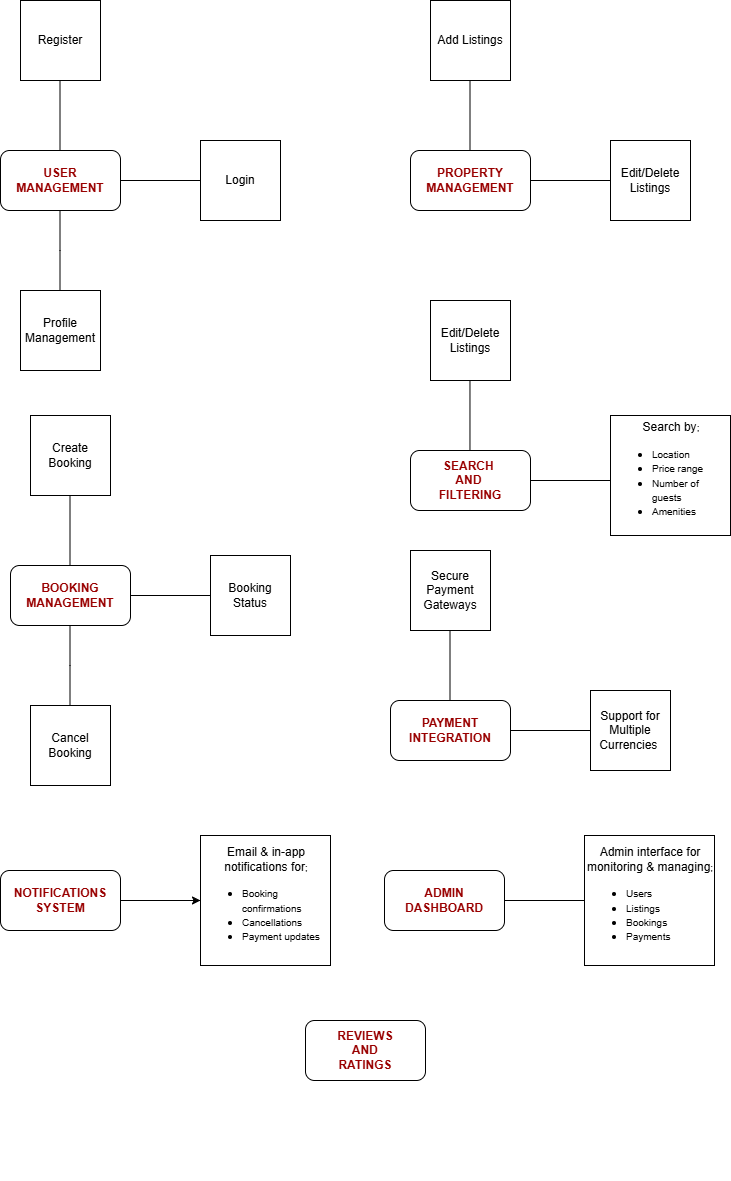

The diagram above was exported from draw.io. Its source (the exported page's mxGraphModel, read from the mxfile embedded in the PNG):
<mxGraphModel dx="819" dy="484" grid="1" gridSize="10" guides="1" tooltips="1" connect="1" arrows="1" fold="1" page="1" pageScale="1" pageWidth="827" pageHeight="1169" math="0" shadow="0">
  <root>
    <mxCell id="0" />
    <mxCell id="1" parent="0" />
    <mxCell id="nIZCkwnWuvxjrYMQCH8q-10" value="" style="group" vertex="1" connectable="0" parent="1">
      <mxGeometry x="30" y="50" width="280" height="370" as="geometry" />
    </mxCell>
    <mxCell id="nIZCkwnWuvxjrYMQCH8q-6" value="" style="group" vertex="1" connectable="0" parent="nIZCkwnWuvxjrYMQCH8q-10">
      <mxGeometry width="120" height="290" as="geometry" />
    </mxCell>
    <mxCell id="nIZCkwnWuvxjrYMQCH8q-3" value="Register" style="whiteSpace=wrap;html=1;aspect=fixed;" vertex="1" parent="nIZCkwnWuvxjrYMQCH8q-6">
      <mxGeometry x="20" width="80" height="80" as="geometry" />
    </mxCell>
    <mxCell id="nIZCkwnWuvxjrYMQCH8q-4" value="" style="group" vertex="1" connectable="0" parent="nIZCkwnWuvxjrYMQCH8q-6">
      <mxGeometry y="80" width="120" height="130" as="geometry" />
    </mxCell>
    <mxCell id="nIZCkwnWuvxjrYMQCH8q-1" value="&lt;b&gt;&lt;font style=&quot;color: light-dark(rgb(153, 0, 0), rgb(153, 0, 0));&quot;&gt;USER MANAGEMENT&lt;/font&gt;&lt;/b&gt;" style="rounded=1;whiteSpace=wrap;html=1;" vertex="1" parent="nIZCkwnWuvxjrYMQCH8q-4">
      <mxGeometry y="70" width="120" height="60" as="geometry" />
    </mxCell>
    <mxCell id="nIZCkwnWuvxjrYMQCH8q-2" value="" style="endArrow=none;html=1;rounded=0;" edge="1" parent="nIZCkwnWuvxjrYMQCH8q-4">
      <mxGeometry width="50" height="50" relative="1" as="geometry">
        <mxPoint x="59.5" y="70" as="sourcePoint" />
        <mxPoint x="59.5" as="targetPoint" />
        <Array as="points" />
      </mxGeometry>
    </mxCell>
    <mxCell id="nIZCkwnWuvxjrYMQCH8q-5" value="" style="endArrow=none;html=1;rounded=0;" edge="1" parent="nIZCkwnWuvxjrYMQCH8q-6">
      <mxGeometry width="50" height="50" relative="1" as="geometry">
        <mxPoint x="59.5" y="290" as="sourcePoint" />
        <mxPoint x="59.5" y="210" as="targetPoint" />
        <Array as="points">
          <mxPoint x="59.5" y="250" />
        </Array>
      </mxGeometry>
    </mxCell>
    <mxCell id="nIZCkwnWuvxjrYMQCH8q-7" value="Profile Management" style="whiteSpace=wrap;html=1;aspect=fixed;" vertex="1" parent="nIZCkwnWuvxjrYMQCH8q-10">
      <mxGeometry x="20" y="290" width="80" height="80" as="geometry" />
    </mxCell>
    <mxCell id="nIZCkwnWuvxjrYMQCH8q-8" value="" style="endArrow=none;html=1;rounded=0;" edge="1" parent="nIZCkwnWuvxjrYMQCH8q-10">
      <mxGeometry width="50" height="50" relative="1" as="geometry">
        <mxPoint x="120" y="180" as="sourcePoint" />
        <mxPoint x="200" y="180" as="targetPoint" />
      </mxGeometry>
    </mxCell>
    <mxCell id="nIZCkwnWuvxjrYMQCH8q-9" value="Login" style="whiteSpace=wrap;html=1;aspect=fixed;" vertex="1" parent="nIZCkwnWuvxjrYMQCH8q-10">
      <mxGeometry x="200" y="140" width="80" height="80" as="geometry" />
    </mxCell>
    <mxCell id="nIZCkwnWuvxjrYMQCH8q-12" value="" style="group" vertex="1" connectable="0" parent="1">
      <mxGeometry x="440" y="50" width="280" height="370" as="geometry" />
    </mxCell>
    <mxCell id="nIZCkwnWuvxjrYMQCH8q-13" value="" style="group" vertex="1" connectable="0" parent="nIZCkwnWuvxjrYMQCH8q-12">
      <mxGeometry width="120" height="290" as="geometry" />
    </mxCell>
    <mxCell id="nIZCkwnWuvxjrYMQCH8q-14" value="Add Listings" style="whiteSpace=wrap;html=1;aspect=fixed;" vertex="1" parent="nIZCkwnWuvxjrYMQCH8q-13">
      <mxGeometry x="20" width="80" height="80" as="geometry" />
    </mxCell>
    <mxCell id="nIZCkwnWuvxjrYMQCH8q-15" value="" style="group" vertex="1" connectable="0" parent="nIZCkwnWuvxjrYMQCH8q-13">
      <mxGeometry y="80" width="120" height="130" as="geometry" />
    </mxCell>
    <mxCell id="nIZCkwnWuvxjrYMQCH8q-16" value="&lt;b&gt;&lt;font style=&quot;color: light-dark(rgb(153, 0, 0), rgb(153, 0, 0));&quot;&gt;PROPERTY MANAGEMENT&lt;/font&gt;&lt;/b&gt;" style="rounded=1;whiteSpace=wrap;html=1;" vertex="1" parent="nIZCkwnWuvxjrYMQCH8q-15">
      <mxGeometry y="70" width="120" height="60" as="geometry" />
    </mxCell>
    <mxCell id="nIZCkwnWuvxjrYMQCH8q-17" value="" style="endArrow=none;html=1;rounded=0;" edge="1" parent="nIZCkwnWuvxjrYMQCH8q-15">
      <mxGeometry width="50" height="50" relative="1" as="geometry">
        <mxPoint x="59.5" y="70" as="sourcePoint" />
        <mxPoint x="59.5" as="targetPoint" />
        <Array as="points" />
      </mxGeometry>
    </mxCell>
    <mxCell id="nIZCkwnWuvxjrYMQCH8q-20" value="" style="endArrow=none;html=1;rounded=0;" edge="1" parent="nIZCkwnWuvxjrYMQCH8q-12">
      <mxGeometry width="50" height="50" relative="1" as="geometry">
        <mxPoint x="120" y="180" as="sourcePoint" />
        <mxPoint x="200" y="180" as="targetPoint" />
      </mxGeometry>
    </mxCell>
    <mxCell id="nIZCkwnWuvxjrYMQCH8q-21" value="Edit/Delete Listings" style="whiteSpace=wrap;html=1;aspect=fixed;" vertex="1" parent="nIZCkwnWuvxjrYMQCH8q-12">
      <mxGeometry x="200" y="140" width="80" height="80" as="geometry" />
    </mxCell>
    <mxCell id="nIZCkwnWuvxjrYMQCH8q-22" value="" style="group" vertex="1" connectable="0" parent="1">
      <mxGeometry x="440" y="290" width="280" height="370" as="geometry" />
    </mxCell>
    <mxCell id="nIZCkwnWuvxjrYMQCH8q-23" value="" style="group" vertex="1" connectable="0" parent="nIZCkwnWuvxjrYMQCH8q-22">
      <mxGeometry width="130" height="290" as="geometry" />
    </mxCell>
    <mxCell id="nIZCkwnWuvxjrYMQCH8q-25" value="" style="group" vertex="1" connectable="0" parent="nIZCkwnWuvxjrYMQCH8q-23">
      <mxGeometry y="80" width="120" height="130" as="geometry" />
    </mxCell>
    <mxCell id="nIZCkwnWuvxjrYMQCH8q-33" value="" style="group" vertex="1" connectable="0" parent="nIZCkwnWuvxjrYMQCH8q-25">
      <mxGeometry x="20" y="-20" width="80" height="150" as="geometry" />
    </mxCell>
    <mxCell id="nIZCkwnWuvxjrYMQCH8q-27" value="" style="endArrow=none;html=1;rounded=0;" edge="1" parent="nIZCkwnWuvxjrYMQCH8q-33">
      <mxGeometry width="50" height="50" relative="1" as="geometry">
        <mxPoint x="39.47" y="150" as="sourcePoint" />
        <mxPoint x="39.47" y="80" as="targetPoint" />
        <Array as="points" />
      </mxGeometry>
    </mxCell>
    <mxCell id="nIZCkwnWuvxjrYMQCH8q-29" value="Edit/Delete Listings" style="whiteSpace=wrap;html=1;aspect=fixed;" vertex="1" parent="nIZCkwnWuvxjrYMQCH8q-33">
      <mxGeometry width="80" height="80" as="geometry" />
    </mxCell>
    <mxCell id="nIZCkwnWuvxjrYMQCH8q-26" value="&lt;b&gt;&lt;font style=&quot;color: light-dark(rgb(153, 0, 0), rgb(153, 0, 0));&quot;&gt;SEARCH&amp;nbsp;&lt;/font&gt;&lt;/b&gt;&lt;div&gt;&lt;b&gt;&lt;font style=&quot;color: light-dark(rgb(153, 0, 0), rgb(153, 0, 0));&quot;&gt;AND&amp;nbsp;&lt;/font&gt;&lt;/b&gt;&lt;/div&gt;&lt;div&gt;&lt;b&gt;&lt;font style=&quot;color: light-dark(rgb(153, 0, 0), rgb(153, 0, 0));&quot;&gt;FILTERING&lt;/font&gt;&lt;/b&gt;&lt;/div&gt;" style="rounded=1;whiteSpace=wrap;html=1;" vertex="1" parent="nIZCkwnWuvxjrYMQCH8q-23">
      <mxGeometry y="210" width="120" height="60" as="geometry" />
    </mxCell>
    <mxCell id="nIZCkwnWuvxjrYMQCH8q-28" value="" style="endArrow=none;html=1;rounded=0;" edge="1" parent="nIZCkwnWuvxjrYMQCH8q-22">
      <mxGeometry width="50" height="50" relative="1" as="geometry">
        <mxPoint x="120" y="240" as="sourcePoint" />
        <mxPoint x="200" y="240" as="targetPoint" />
      </mxGeometry>
    </mxCell>
    <mxCell id="nIZCkwnWuvxjrYMQCH8q-24" value="&lt;div style=&quot;text-align: center;&quot;&gt;&lt;span style=&quot;background-color: transparent; color: light-dark(rgb(0, 0, 0), rgb(255, 255, 255));&quot;&gt;&lt;font&gt;Search by&lt;/font&gt;&lt;font style=&quot;font-size: 10px;&quot;&gt;;&lt;/font&gt;&lt;/span&gt;&lt;/div&gt;&lt;div&gt;&lt;ul&gt;&lt;li&gt;&lt;font style=&quot;font-size: 10px;&quot;&gt;Location&lt;/font&gt;&lt;/li&gt;&lt;li&gt;&lt;font style=&quot;font-size: 10px;&quot;&gt;Price range&lt;/font&gt;&lt;/li&gt;&lt;li&gt;&lt;font style=&quot;font-size: 10px;&quot;&gt;Number of guests&lt;/font&gt;&lt;/li&gt;&lt;li&gt;&lt;font style=&quot;font-size: 10px;&quot;&gt;Amenities&lt;/font&gt;&lt;/li&gt;&lt;/ul&gt;&lt;/div&gt;" style="whiteSpace=wrap;html=1;aspect=fixed;align=left;" vertex="1" parent="1">
      <mxGeometry x="640" y="465" width="120" height="120" as="geometry" />
    </mxCell>
    <mxCell id="nIZCkwnWuvxjrYMQCH8q-42" value="" style="group" vertex="1" connectable="0" parent="1">
      <mxGeometry x="40" y="465" width="280" height="370" as="geometry" />
    </mxCell>
    <mxCell id="nIZCkwnWuvxjrYMQCH8q-43" value="" style="group" vertex="1" connectable="0" parent="nIZCkwnWuvxjrYMQCH8q-42">
      <mxGeometry width="120" height="290" as="geometry" />
    </mxCell>
    <mxCell id="nIZCkwnWuvxjrYMQCH8q-44" value="Create Booking" style="whiteSpace=wrap;html=1;aspect=fixed;" vertex="1" parent="nIZCkwnWuvxjrYMQCH8q-43">
      <mxGeometry x="20" width="80" height="80" as="geometry" />
    </mxCell>
    <mxCell id="nIZCkwnWuvxjrYMQCH8q-45" value="" style="group" vertex="1" connectable="0" parent="nIZCkwnWuvxjrYMQCH8q-43">
      <mxGeometry y="80" width="120" height="130" as="geometry" />
    </mxCell>
    <mxCell id="nIZCkwnWuvxjrYMQCH8q-46" value="&lt;b&gt;&lt;font style=&quot;color: light-dark(rgb(153, 0, 0), rgb(153, 0, 0));&quot;&gt;BOOKING MANAGEMENT&lt;/font&gt;&lt;/b&gt;" style="rounded=1;whiteSpace=wrap;html=1;" vertex="1" parent="nIZCkwnWuvxjrYMQCH8q-45">
      <mxGeometry y="70" width="120" height="60" as="geometry" />
    </mxCell>
    <mxCell id="nIZCkwnWuvxjrYMQCH8q-47" value="" style="endArrow=none;html=1;rounded=0;" edge="1" parent="nIZCkwnWuvxjrYMQCH8q-45">
      <mxGeometry width="50" height="50" relative="1" as="geometry">
        <mxPoint x="59.5" y="70" as="sourcePoint" />
        <mxPoint x="59.5" as="targetPoint" />
        <Array as="points" />
      </mxGeometry>
    </mxCell>
    <mxCell id="nIZCkwnWuvxjrYMQCH8q-48" value="" style="endArrow=none;html=1;rounded=0;" edge="1" parent="nIZCkwnWuvxjrYMQCH8q-43">
      <mxGeometry width="50" height="50" relative="1" as="geometry">
        <mxPoint x="59.5" y="290" as="sourcePoint" />
        <mxPoint x="59.5" y="210" as="targetPoint" />
        <Array as="points">
          <mxPoint x="59.5" y="250" />
        </Array>
      </mxGeometry>
    </mxCell>
    <mxCell id="nIZCkwnWuvxjrYMQCH8q-49" value="Cancel Booking" style="whiteSpace=wrap;html=1;aspect=fixed;" vertex="1" parent="nIZCkwnWuvxjrYMQCH8q-42">
      <mxGeometry x="20" y="290" width="80" height="80" as="geometry" />
    </mxCell>
    <mxCell id="nIZCkwnWuvxjrYMQCH8q-50" value="" style="endArrow=none;html=1;rounded=0;" edge="1" parent="nIZCkwnWuvxjrYMQCH8q-42">
      <mxGeometry width="50" height="50" relative="1" as="geometry">
        <mxPoint x="120" y="180" as="sourcePoint" />
        <mxPoint x="200" y="180" as="targetPoint" />
      </mxGeometry>
    </mxCell>
    <mxCell id="nIZCkwnWuvxjrYMQCH8q-51" value="Booking Status" style="whiteSpace=wrap;html=1;aspect=fixed;" vertex="1" parent="nIZCkwnWuvxjrYMQCH8q-42">
      <mxGeometry x="200" y="140" width="80" height="80" as="geometry" />
    </mxCell>
    <mxCell id="nIZCkwnWuvxjrYMQCH8q-52" value="" style="group" vertex="1" connectable="0" parent="1">
      <mxGeometry x="420" y="600" width="280" height="370" as="geometry" />
    </mxCell>
    <mxCell id="nIZCkwnWuvxjrYMQCH8q-53" value="" style="group" vertex="1" connectable="0" parent="nIZCkwnWuvxjrYMQCH8q-52">
      <mxGeometry width="120" height="290" as="geometry" />
    </mxCell>
    <mxCell id="nIZCkwnWuvxjrYMQCH8q-54" value="Secure Payment Gateways" style="whiteSpace=wrap;html=1;aspect=fixed;" vertex="1" parent="nIZCkwnWuvxjrYMQCH8q-53">
      <mxGeometry x="20" width="80" height="80" as="geometry" />
    </mxCell>
    <mxCell id="nIZCkwnWuvxjrYMQCH8q-55" value="" style="group" vertex="1" connectable="0" parent="nIZCkwnWuvxjrYMQCH8q-53">
      <mxGeometry y="80" width="120" height="130" as="geometry" />
    </mxCell>
    <mxCell id="nIZCkwnWuvxjrYMQCH8q-56" value="&lt;b&gt;&lt;font style=&quot;color: light-dark(rgb(153, 0, 0), rgb(153, 0, 0));&quot;&gt;PAYMENT INTEGRATION&lt;/font&gt;&lt;/b&gt;" style="rounded=1;whiteSpace=wrap;html=1;" vertex="1" parent="nIZCkwnWuvxjrYMQCH8q-55">
      <mxGeometry y="70" width="120" height="60" as="geometry" />
    </mxCell>
    <mxCell id="nIZCkwnWuvxjrYMQCH8q-57" value="" style="endArrow=none;html=1;rounded=0;" edge="1" parent="nIZCkwnWuvxjrYMQCH8q-55">
      <mxGeometry width="50" height="50" relative="1" as="geometry">
        <mxPoint x="59.5" y="70" as="sourcePoint" />
        <mxPoint x="59.5" as="targetPoint" />
        <Array as="points" />
      </mxGeometry>
    </mxCell>
    <mxCell id="nIZCkwnWuvxjrYMQCH8q-58" value="" style="endArrow=none;html=1;rounded=0;" edge="1" parent="nIZCkwnWuvxjrYMQCH8q-52">
      <mxGeometry width="50" height="50" relative="1" as="geometry">
        <mxPoint x="120" y="180" as="sourcePoint" />
        <mxPoint x="200" y="180" as="targetPoint" />
      </mxGeometry>
    </mxCell>
    <mxCell id="nIZCkwnWuvxjrYMQCH8q-59" value="Support for Multiple Currencies&amp;nbsp;" style="whiteSpace=wrap;html=1;aspect=fixed;" vertex="1" parent="nIZCkwnWuvxjrYMQCH8q-52">
      <mxGeometry x="200" y="140" width="80" height="80" as="geometry" />
    </mxCell>
    <mxCell id="nIZCkwnWuvxjrYMQCH8q-60" value="" style="group" vertex="1" connectable="0" parent="1">
      <mxGeometry x="30" y="710" width="330" height="370" as="geometry" />
    </mxCell>
    <mxCell id="nIZCkwnWuvxjrYMQCH8q-69" value="" style="group" vertex="1" connectable="0" parent="nIZCkwnWuvxjrYMQCH8q-60">
      <mxGeometry width="330" height="320" as="geometry" />
    </mxCell>
    <mxCell id="nIZCkwnWuvxjrYMQCH8q-61" value="" style="group" vertex="1" connectable="0" parent="nIZCkwnWuvxjrYMQCH8q-69">
      <mxGeometry width="130" height="290" as="geometry" />
    </mxCell>
    <mxCell id="nIZCkwnWuvxjrYMQCH8q-66" value="&lt;font style=&quot;color: light-dark(rgb(153, 0, 0), rgb(153, 0, 0));&quot;&gt;&lt;b&gt;NOTIFICATIONS SYSTEM&lt;/b&gt;&lt;/font&gt;" style="rounded=1;whiteSpace=wrap;html=1;" vertex="1" parent="nIZCkwnWuvxjrYMQCH8q-61">
      <mxGeometry y="210" width="120" height="60" as="geometry" />
    </mxCell>
    <mxCell id="nIZCkwnWuvxjrYMQCH8q-67" value="" style="endArrow=none;html=1;rounded=0;" edge="1" parent="nIZCkwnWuvxjrYMQCH8q-69">
      <mxGeometry width="50" height="50" relative="1" as="geometry">
        <mxPoint x="120" y="240" as="sourcePoint" />
        <mxPoint x="200" y="240" as="targetPoint" />
      </mxGeometry>
    </mxCell>
    <mxCell id="nIZCkwnWuvxjrYMQCH8q-68" value="&lt;div style=&quot;text-align: center;&quot;&gt;&lt;span style=&quot;background-color: transparent; color: light-dark(rgb(0, 0, 0), rgb(255, 255, 255));&quot;&gt;&lt;font style=&quot;&quot;&gt;Email &amp;amp; in-app notifications for&lt;/font&gt;&lt;font style=&quot;font-size: 10px;&quot;&gt;;&lt;/font&gt;&lt;/span&gt;&lt;/div&gt;&lt;div&gt;&lt;ul&gt;&lt;li&gt;&lt;span style=&quot;font-size: 10px;&quot;&gt;Booking confirmations&lt;/span&gt;&lt;/li&gt;&lt;li&gt;&lt;span style=&quot;font-size: 10px;&quot;&gt;Cancellations&lt;/span&gt;&lt;/li&gt;&lt;li&gt;&lt;span style=&quot;font-size: 10px;&quot;&gt;Payment updates&lt;/span&gt;&lt;/li&gt;&lt;/ul&gt;&lt;/div&gt;" style="whiteSpace=wrap;html=1;aspect=fixed;align=left;" vertex="1" parent="nIZCkwnWuvxjrYMQCH8q-69">
      <mxGeometry x="200" y="175" width="130" height="130" as="geometry" />
    </mxCell>
    <mxCell id="nIZCkwnWuvxjrYMQCH8q-76" value="" style="edgeStyle=orthogonalEdgeStyle;rounded=0;orthogonalLoop=1;jettySize=auto;html=1;" edge="1" parent="nIZCkwnWuvxjrYMQCH8q-69" source="nIZCkwnWuvxjrYMQCH8q-66" target="nIZCkwnWuvxjrYMQCH8q-68">
      <mxGeometry relative="1" as="geometry" />
    </mxCell>
    <mxCell id="nIZCkwnWuvxjrYMQCH8q-70" value="" style="group" vertex="1" connectable="0" parent="1">
      <mxGeometry x="414" y="710" width="330" height="370" as="geometry" />
    </mxCell>
    <mxCell id="nIZCkwnWuvxjrYMQCH8q-71" value="" style="group" vertex="1" connectable="0" parent="nIZCkwnWuvxjrYMQCH8q-70">
      <mxGeometry width="330" height="320" as="geometry" />
    </mxCell>
    <mxCell id="nIZCkwnWuvxjrYMQCH8q-72" value="" style="group" vertex="1" connectable="0" parent="nIZCkwnWuvxjrYMQCH8q-71">
      <mxGeometry width="130" height="290" as="geometry" />
    </mxCell>
    <mxCell id="nIZCkwnWuvxjrYMQCH8q-73" value="&lt;font style=&quot;color: light-dark(rgb(153, 0, 0), rgb(153, 0, 0));&quot;&gt;&lt;b&gt;ADMIN DASHBOARD&lt;/b&gt;&lt;/font&gt;" style="rounded=1;whiteSpace=wrap;html=1;" vertex="1" parent="nIZCkwnWuvxjrYMQCH8q-72">
      <mxGeometry y="210" width="120" height="60" as="geometry" />
    </mxCell>
    <mxCell id="nIZCkwnWuvxjrYMQCH8q-74" value="" style="endArrow=none;html=1;rounded=0;" edge="1" parent="nIZCkwnWuvxjrYMQCH8q-71">
      <mxGeometry width="50" height="50" relative="1" as="geometry">
        <mxPoint x="120" y="240" as="sourcePoint" />
        <mxPoint x="200" y="240" as="targetPoint" />
      </mxGeometry>
    </mxCell>
    <mxCell id="nIZCkwnWuvxjrYMQCH8q-75" value="&lt;div style=&quot;text-align: center;&quot;&gt;&lt;span style=&quot;background-color: transparent; color: light-dark(rgb(0, 0, 0), rgb(255, 255, 255));&quot;&gt;&lt;font style=&quot;&quot;&gt;Admin interface for monitoring &amp;amp; managing&lt;/font&gt;&lt;font style=&quot;font-size: 10px;&quot;&gt;;&lt;/font&gt;&lt;/span&gt;&lt;/div&gt;&lt;div&gt;&lt;ul&gt;&lt;li&gt;&lt;span style=&quot;font-size: 10px;&quot;&gt;Users&lt;/span&gt;&lt;/li&gt;&lt;li&gt;&lt;span style=&quot;font-size: 10px;&quot;&gt;Listings&lt;/span&gt;&lt;/li&gt;&lt;li&gt;&lt;span style=&quot;font-size: 10px;&quot;&gt;Bookings&lt;/span&gt;&lt;/li&gt;&lt;li&gt;&lt;span style=&quot;font-size: 10px;&quot;&gt;Payments&lt;/span&gt;&lt;/li&gt;&lt;/ul&gt;&lt;/div&gt;" style="whiteSpace=wrap;html=1;aspect=fixed;align=left;" vertex="1" parent="nIZCkwnWuvxjrYMQCH8q-71">
      <mxGeometry x="200" y="175" width="130" height="130" as="geometry" />
    </mxCell>
    <mxCell id="nIZCkwnWuvxjrYMQCH8q-77" value="" style="group" vertex="1" connectable="0" parent="1">
      <mxGeometry x="335" y="860" width="330" height="370" as="geometry" />
    </mxCell>
    <mxCell id="nIZCkwnWuvxjrYMQCH8q-78" value="" style="group" vertex="1" connectable="0" parent="nIZCkwnWuvxjrYMQCH8q-77">
      <mxGeometry width="330" height="320" as="geometry" />
    </mxCell>
    <mxCell id="nIZCkwnWuvxjrYMQCH8q-79" value="" style="group" vertex="1" connectable="0" parent="nIZCkwnWuvxjrYMQCH8q-78">
      <mxGeometry width="130" height="290" as="geometry" />
    </mxCell>
    <mxCell id="nIZCkwnWuvxjrYMQCH8q-80" value="&lt;font style=&quot;color: light-dark(rgb(153, 0, 0), rgb(153, 0, 0));&quot;&gt;&lt;b style=&quot;&quot;&gt;REVIEWS&lt;/b&gt;&lt;/font&gt;&lt;div&gt;&lt;font style=&quot;color: light-dark(rgb(153, 0, 0), rgb(153, 0, 0));&quot;&gt;&lt;b style=&quot;&quot;&gt;&amp;nbsp;AND&amp;nbsp;&lt;/b&gt;&lt;/font&gt;&lt;/div&gt;&lt;div&gt;&lt;font style=&quot;color: light-dark(rgb(153, 0, 0), rgb(153, 0, 0));&quot;&gt;&lt;b style=&quot;&quot;&gt;RATINGS&lt;/b&gt;&lt;/font&gt;&lt;/div&gt;" style="rounded=1;whiteSpace=wrap;html=1;" vertex="1" parent="nIZCkwnWuvxjrYMQCH8q-79">
      <mxGeometry y="210" width="120" height="60" as="geometry" />
    </mxCell>
  </root>
</mxGraphModel>